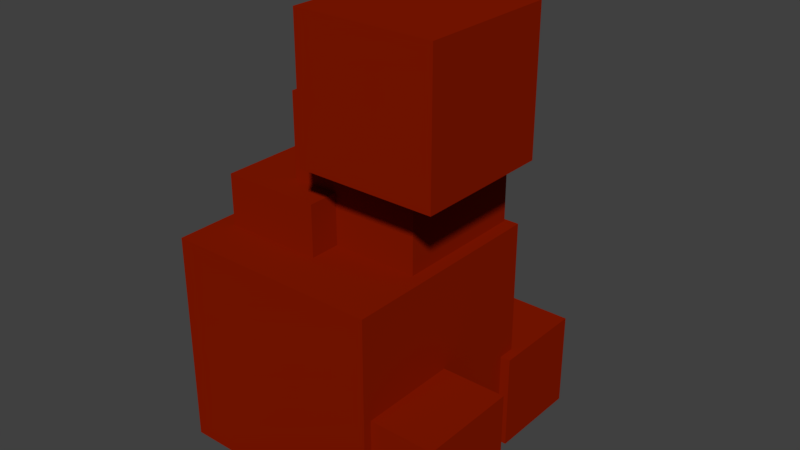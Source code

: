 # Source: WeirdOre.blend  (saved by Blender 2.77.0; exported with 4.5.12 LTS)
import bpy
from mathutils import Matrix  # noqa: F401  (used for matrix-valued properties, if any)

bpy.ops.wm.read_factory_settings(use_empty=True)
scene = bpy.context.scene
scene.name = 'Scene'

# ---- collections
col_collection_1 = bpy.data.collections.new('Collection 1'); scene.collection.children.link(col_collection_1)

# ---- materials (node trees are filled in below, after node groups)
mat_specialore = bpy.data.materials.new('SpecialOre')
mat_specialore.alpha_threshold = 0.0
mat_specialore.use_transparent_shadow = False
mat_specialore.diffuse_color = (0.2462, 0.009938, 0.0, 1.0)
mat_specialore.roughness = 0.5

# ---- material node trees

# ---- world
world_world = bpy.data.worlds.new('World'); scene.world = world_world
world_world.color = (0.05088, 0.05088, 0.05088)
world_world.use_sun_shadow = False
world_world.sun_shadow_jitter_overblur = 0.0
world_world.cycles.sampling_method = 'MANUAL'

# ---- meshes
me_cube_006 = bpy.data.meshes.new('Cube.006')
me_cube_006.from_pydata([(-3.934, -4.544, 1.436), (-3.934, -4.544, 2.65), (-3.934, -3.33, 1.436), (-3.934, -3.33, 2.65), (-2.72, -4.544, 1.436), (-2.72, -4.544, 2.65), (-2.72, -3.33, 1.436), (-2.72, -3.33, 2.65), (0.09605, -4.813, -0.3159), (0.09605, -4.813, 1.684), (0.09605, -2.813, -0.3159), (0.09605, -2.813, 1.684), (2.096, -4.813, -0.3159), (2.096, -4.813, 1.684), (2.096, -2.813, -0.3159), (2.096, -2.813, 1.684), (-1.0, -1.0, -1.0), (-1.0, -1.0, 1.0), (-1.0, 1.0, -1.0), (-1.0, 1.0, 1.0), (1.0, -1.0, -1.0), (1.0, -1.0, 1.0), (1.0, 1.0, -1.0), (1.0, 1.0, 1.0), (-3.204, -4.014, 2.786), (-3.204, -4.014, 4.786), (-3.204, -2.014, 2.786), (-3.204, -2.014, 4.786), (-1.204, -4.014, 2.786), (-1.204, -4.014, 4.786), (-1.204, -2.014, 2.786), (-1.204, -2.014, 4.786), (-0.919, -4.514, 5.706), (-0.919, -4.514, 8.394), (-0.919, -1.827, 5.706), (-0.919, -1.827, 8.394), (1.769, -4.514, 5.706), (1.769, -4.514, 8.394), (1.769, -1.827, 5.706), (1.769, -1.827, 8.394), (-2.157, -3.4, 3.755), (-2.157, -3.4, 6.442), (-2.157, -0.7123, 3.755), (-2.157, -0.7123, 6.442), (0.5304, -3.4, 3.755), (0.5304, -3.4, 6.442), (0.5304, -0.7123, 3.755), (0.5304, -0.7123, 6.442), (-3.547, -4.988, -0.5863), (-3.547, -4.988, 3.755), (-3.547, -0.6468, -0.5863), (-3.547, -0.6468, 3.755), (0.7935, -4.988, -0.5863), (0.7935, -4.988, 3.755), (0.7935, -0.6468, -0.5863), (0.7935, -0.6468, 3.755)], [], [(1, 3, 2, 0), (3, 7, 6, 2), (7, 5, 4, 6), (5, 1, 0, 4), (0, 2, 6, 4), (5, 7, 3, 1), (9, 11, 10, 8), (11, 15, 14, 10), (15, 13, 12, 14), (13, 9, 8, 12), (8, 10, 14, 12), (13, 15, 11, 9), (17, 19, 18, 16), (19, 23, 22, 18), (23, 21, 20, 22), (21, 17, 16, 20), (16, 18, 22, 20), (21, 23, 19, 17), (25, 27, 26, 24), (27, 31, 30, 26), (31, 29, 28, 30), (29, 25, 24, 28), (24, 26, 30, 28), (29, 31, 27, 25), (33, 35, 34, 32), (35, 39, 38, 34), (39, 37, 36, 38), (37, 33, 32, 36), (32, 34, 38, 36), (37, 39, 35, 33), (41, 43, 42, 40), (43, 47, 46, 42), (47, 45, 44, 46), (45, 41, 40, 44), (40, 42, 46, 44), (45, 47, 43, 41), (49, 51, 50, 48), (51, 55, 54, 50), (55, 53, 52, 54), (53, 49, 48, 52), (48, 50, 54, 52), (53, 55, 51, 49)])
me_cube_006.materials.append(mat_specialore)
me_cube_006.use_remesh_preserve_volume = False
me_cube_006.use_remesh_preserve_attributes = False
me_cube_006.use_mirror_vertex_groups = False
me_cube_006.update()

# ---- objects
ob_cube_005 = bpy.data.objects.new('Cube.005', me_cube_006)

# ---- transforms, parenting, visibility, modifiers, constraints
ob_cube_005.location = (0.0, 0.3525, 0.0)
ob_cube_005.scale = (0.1574, 0.1574, 0.1574)
ob_cube_005.lineart.crease_threshold = 0.0

# ---- collection membership
col_collection_1.objects.link(ob_cube_005)

# ---- scene / render settings (as saved in the file)
scene.frame_start = 1; scene.frame_end = 250; scene.frame_set(1)
scene.render.engine = 'BLENDER_EEVEE_NEXT'
scene.render.resolution_percentage = 50
scene.render.dither_intensity = 0.0
scene.cycles.use_denoising = False
scene.cycles.samples = 128
scene.cycles.sampling_pattern = 'TABULATED_SOBOL'
scene.cycles.light_sampling_threshold = 0.0
scene.cycles.use_adaptive_sampling = False
scene.cycles.use_light_tree = False
scene.cycles.blur_glossy = 0.0
scene.cycles.sample_clamp_indirect = 0.0
scene.view_settings.view_transform = 'Standard'
bpy.context.view_layer.update()

# ---- added for rendering (the .blend has no active camera and no usable light): camera, sun
cam_auto = bpy.data.cameras.new('AutoCamera')
cam_auto.lens = 50.0
cam_auto.sensor_width = 36.0
cam_auto.clip_end = 1000.0
ob_auto_camera = bpy.data.objects.new('AutoCamera', cam_auto)
scene.collection.objects.link(ob_auto_camera)
ob_auto_camera.location = (1.70054, -2.17573, 2.05824)
ob_auto_camera.rotation_euler = (1.09748, -7.21219e-08, 0.694738)
scene.camera = ob_auto_camera
light_auto_sun = bpy.data.lights.new('AutoSun', 'SUN')
light_auto_sun.energy = 3.0
light_auto_sun.angle = 0.0523599
ob_auto_sun = bpy.data.objects.new('AutoSun', light_auto_sun)
scene.collection.objects.link(ob_auto_sun)
ob_auto_sun.rotation_euler = (0.872665, 0.174533, 0.523599)
bpy.context.view_layer.update()
